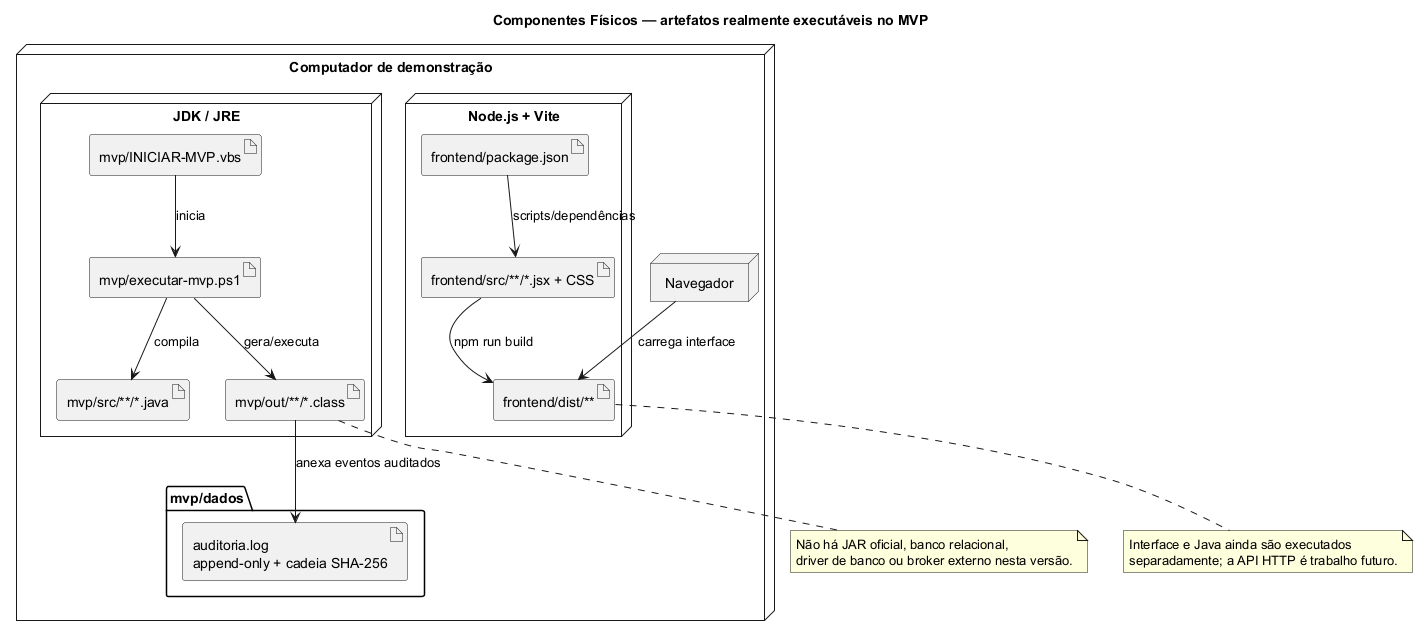

The diagram above was rendered by PlantUML. Its source (embedded in the PNG):
@startuml componentes-fisicos-mvp
title Componentes Físicos — artefatos realmente executáveis no MVP
skinparam componentStyle uml2
skinparam shadowing false

node "Computador de demonstração" {
  node "JDK / JRE" as JavaRuntime {
    artifact "mvp/src/**/*.java" as JavaSrc
    artifact "mvp/out/**/*.class" as Classes
    artifact "mvp/executar-mvp.ps1" as ScriptJava
    artifact "mvp/INICIAR-MVP.vbs" as AtalhoJava
  }

  folder "mvp/dados" {
    artifact "auditoria.log\nappend-only + cadeia SHA-256" as Log
  }

  node "Node.js + Vite" as NodeRuntime {
    artifact "frontend/src/**/*.jsx + CSS" as ReactSrc
    artifact "frontend/package.json" as PackageJson
    artifact "frontend/dist/**" as ReactDist
  }

  node "Navegador" as Browser
}

ScriptJava --> JavaSrc : compila
ScriptJava --> Classes : gera/executa
AtalhoJava --> ScriptJava : inicia
Classes --> Log : anexa eventos auditados
PackageJson --> ReactSrc : scripts/dependências
ReactSrc --> ReactDist : npm run build
Browser --> ReactDist : carrega interface

note bottom of Classes
  Não há JAR oficial, banco relacional,
  driver de banco ou broker externo nesta versão.
end note

note bottom of ReactDist
  Interface e Java ainda são executados
  separadamente; a API HTTP é trabalho futuro.
end note

@enduml